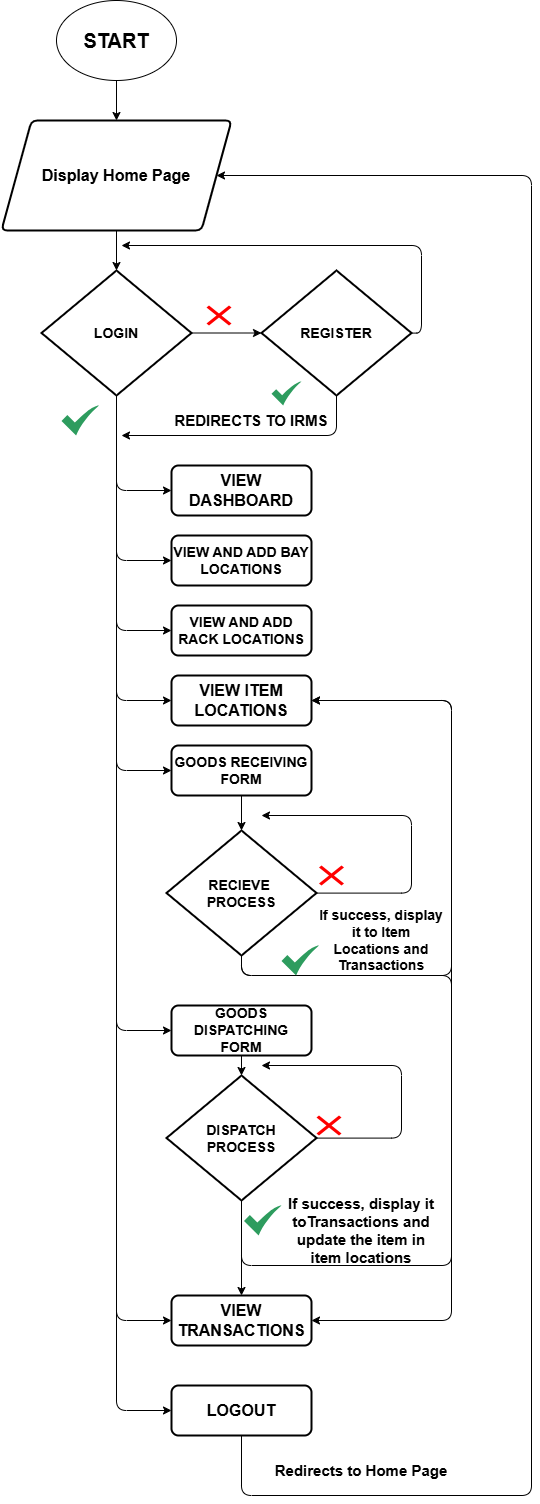

The diagram above was exported from draw.io. Its source (the exported page's mxGraphModel, read from the mxfile embedded in the PNG):
<mxGraphModel dx="2218" dy="1174" grid="1" gridSize="10" guides="1" tooltips="1" connect="1" arrows="1" fold="1" page="1" pageScale="1" pageWidth="850" pageHeight="1100" math="0" shadow="0">
  <root>
    <mxCell id="0" />
    <mxCell id="1" parent="0" />
    <mxCell id="72" style="edgeStyle=none;html=1;entryX=0.5;entryY=0;entryDx=0;entryDy=0;" edge="1" parent="1" source="3" target="6">
      <mxGeometry relative="1" as="geometry" />
    </mxCell>
    <mxCell id="3" value="&lt;font style=&quot;font-size: 20px;&quot;&gt;&lt;b&gt;START&lt;/b&gt;&lt;/font&gt;" style="ellipse;whiteSpace=wrap;html=1;" vertex="1" parent="1">
      <mxGeometry x="125" y="70" width="120" height="80" as="geometry" />
    </mxCell>
    <mxCell id="6" value="&lt;font style=&quot;font-size: 16px;&quot;&gt;&lt;b&gt;Display Home Page&lt;/b&gt;&lt;/font&gt;" style="shape=parallelogram;html=1;strokeWidth=2;perimeter=parallelogramPerimeter;whiteSpace=wrap;rounded=1;arcSize=12;size=0.13043478260869565;" vertex="1" parent="1">
      <mxGeometry x="70" y="190" width="230" height="110" as="geometry" />
    </mxCell>
    <mxCell id="27" style="edgeStyle=orthogonalEdgeStyle;html=1;entryX=0;entryY=0.5;entryDx=0;entryDy=0;" edge="1" parent="1" source="7" target="26">
      <mxGeometry relative="1" as="geometry" />
    </mxCell>
    <mxCell id="30" style="edgeStyle=orthogonalEdgeStyle;html=1;entryX=0;entryY=0.5;entryDx=0;entryDy=0;" edge="1" parent="1" source="7" target="28">
      <mxGeometry relative="1" as="geometry" />
    </mxCell>
    <mxCell id="31" style="edgeStyle=orthogonalEdgeStyle;html=1;entryX=0;entryY=0.5;entryDx=0;entryDy=0;" edge="1" parent="1" source="7" target="29">
      <mxGeometry relative="1" as="geometry" />
    </mxCell>
    <mxCell id="36" style="edgeStyle=orthogonalEdgeStyle;html=1;entryX=0;entryY=0.5;entryDx=0;entryDy=0;" edge="1" parent="1" source="7" target="32">
      <mxGeometry relative="1" as="geometry" />
    </mxCell>
    <mxCell id="37" style="edgeStyle=orthogonalEdgeStyle;html=1;entryX=0;entryY=0.5;entryDx=0;entryDy=0;" edge="1" parent="1" source="7" target="33">
      <mxGeometry relative="1" as="geometry" />
    </mxCell>
    <mxCell id="38" style="edgeStyle=orthogonalEdgeStyle;html=1;entryX=0;entryY=0.5;entryDx=0;entryDy=0;" edge="1" parent="1" source="7" target="34">
      <mxGeometry relative="1" as="geometry" />
    </mxCell>
    <mxCell id="39" style="edgeStyle=orthogonalEdgeStyle;html=1;entryX=0;entryY=0.5;entryDx=0;entryDy=0;" edge="1" parent="1" source="7" target="35">
      <mxGeometry relative="1" as="geometry" />
    </mxCell>
    <mxCell id="59" style="edgeStyle=orthogonalEdgeStyle;html=1;entryX=0;entryY=0.5;entryDx=0;entryDy=0;" edge="1" parent="1" source="7" target="58">
      <mxGeometry relative="1" as="geometry" />
    </mxCell>
    <mxCell id="7" value="&lt;span style=&quot;font-size: 14px;&quot;&gt;&lt;b&gt;LOGIN&lt;/b&gt;&lt;/span&gt;" style="strokeWidth=2;html=1;shape=mxgraph.flowchart.decision;whiteSpace=wrap;" vertex="1" parent="1">
      <mxGeometry x="110" y="340" width="150" height="125" as="geometry" />
    </mxCell>
    <mxCell id="9" style="edgeStyle=none;html=1;entryX=0.5;entryY=0;entryDx=0;entryDy=0;entryPerimeter=0;" edge="1" parent="1" source="6" target="7">
      <mxGeometry relative="1" as="geometry" />
    </mxCell>
    <mxCell id="11" value="" style="sketch=0;html=1;aspect=fixed;strokeColor=none;shadow=0;align=center;fillColor=#2D9C5E;verticalAlign=top;labelPosition=center;verticalLabelPosition=bottom;shape=mxgraph.gcp2.check" vertex="1" parent="1">
      <mxGeometry x="130" y="475" width="37.5" height="30" as="geometry" />
    </mxCell>
    <mxCell id="12" value="" style="shape=mxgraph.mockup.markup.redX;fillColor=#ff0000;html=1;shadow=0;whiteSpace=wrap;strokeColor=none;" vertex="1" parent="1">
      <mxGeometry x="275" y="375" width="25" height="20" as="geometry" />
    </mxCell>
    <mxCell id="40" style="edgeStyle=orthogonalEdgeStyle;html=1;" edge="1" parent="1" source="23">
      <mxGeometry relative="1" as="geometry">
        <mxPoint x="190" y="505" as="targetPoint" />
        <Array as="points">
          <mxPoint x="405" y="505" />
        </Array>
      </mxGeometry>
    </mxCell>
    <mxCell id="60" style="edgeStyle=orthogonalEdgeStyle;html=1;" edge="1" parent="1" source="23">
      <mxGeometry relative="1" as="geometry">
        <mxPoint x="190" y="315" as="targetPoint" />
        <Array as="points">
          <mxPoint x="490" y="402" />
          <mxPoint x="490" y="315" />
        </Array>
      </mxGeometry>
    </mxCell>
    <mxCell id="23" value="&lt;span style=&quot;font-size: 14px;&quot;&gt;&lt;b&gt;REGISTER&lt;/b&gt;&lt;/span&gt;" style="strokeWidth=2;html=1;shape=mxgraph.flowchart.decision;whiteSpace=wrap;" vertex="1" parent="1">
      <mxGeometry x="330" y="340" width="150" height="125" as="geometry" />
    </mxCell>
    <mxCell id="24" style="edgeStyle=none;html=1;entryX=0;entryY=0.5;entryDx=0;entryDy=0;entryPerimeter=0;" edge="1" parent="1" source="7" target="23">
      <mxGeometry relative="1" as="geometry" />
    </mxCell>
    <mxCell id="26" value="&lt;font style=&quot;font-size: 16px;&quot;&gt;&lt;b&gt;VIEW&lt;/b&gt;&lt;/font&gt;&lt;div&gt;&lt;font style=&quot;font-size: 16px;&quot;&gt;&lt;b&gt;DASHBOARD&lt;/b&gt;&lt;/font&gt;&lt;/div&gt;" style="rounded=1;whiteSpace=wrap;html=1;absoluteArcSize=1;arcSize=14;strokeWidth=2;" vertex="1" parent="1">
      <mxGeometry x="240" y="535" width="140" height="50" as="geometry" />
    </mxCell>
    <mxCell id="28" value="&lt;font style=&quot;font-size: 14px;&quot;&gt;&lt;b style=&quot;&quot;&gt;VIEW AND ADD BAY LOCATIONS&lt;/b&gt;&lt;/font&gt;" style="rounded=1;whiteSpace=wrap;html=1;absoluteArcSize=1;arcSize=14;strokeWidth=2;" vertex="1" parent="1">
      <mxGeometry x="240" y="605" width="140" height="50" as="geometry" />
    </mxCell>
    <mxCell id="29" value="&lt;b style=&quot;&quot;&gt;&lt;font style=&quot;font-size: 14px;&quot;&gt;VIEW AND ADD RACK LOCATIONS&lt;/font&gt;&lt;/b&gt;" style="rounded=1;whiteSpace=wrap;html=1;absoluteArcSize=1;arcSize=14;strokeWidth=2;" vertex="1" parent="1">
      <mxGeometry x="240" y="675" width="140" height="50" as="geometry" />
    </mxCell>
    <mxCell id="32" value="&lt;span style=&quot;font-size: 16px;&quot;&gt;&lt;b&gt;VIEW ITEM LOCATIONS&lt;/b&gt;&lt;/span&gt;" style="rounded=1;whiteSpace=wrap;html=1;absoluteArcSize=1;arcSize=14;strokeWidth=2;" vertex="1" parent="1">
      <mxGeometry x="240" y="745" width="140" height="50" as="geometry" />
    </mxCell>
    <mxCell id="33" value="&lt;b style=&quot;&quot;&gt;&lt;font style=&quot;font-size: 14px;&quot;&gt;GOODS RECEIVING FORM&lt;/font&gt;&lt;/b&gt;" style="rounded=1;whiteSpace=wrap;html=1;absoluteArcSize=1;arcSize=14;strokeWidth=2;" vertex="1" parent="1">
      <mxGeometry x="240" y="815" width="140" height="50" as="geometry" />
    </mxCell>
    <mxCell id="34" value="&lt;b style=&quot;&quot;&gt;&lt;font style=&quot;font-size: 14px;&quot;&gt;GOODS DISPATCHING FORM&lt;/font&gt;&lt;/b&gt;" style="rounded=1;whiteSpace=wrap;html=1;absoluteArcSize=1;arcSize=14;strokeWidth=2;" vertex="1" parent="1">
      <mxGeometry x="240" y="1075" width="140" height="50" as="geometry" />
    </mxCell>
    <mxCell id="35" value="&lt;span style=&quot;font-size: 16px;&quot;&gt;&lt;b&gt;VIEW TRANSACTIONS&lt;/b&gt;&lt;/span&gt;" style="rounded=1;whiteSpace=wrap;html=1;absoluteArcSize=1;arcSize=14;strokeWidth=2;" vertex="1" parent="1">
      <mxGeometry x="240" y="1365" width="140" height="50" as="geometry" />
    </mxCell>
    <mxCell id="50" style="edgeStyle=orthogonalEdgeStyle;html=1;entryX=1;entryY=0.5;entryDx=0;entryDy=0;" edge="1" parent="1" source="46" target="32">
      <mxGeometry relative="1" as="geometry">
        <Array as="points">
          <mxPoint x="310" y="1045" />
          <mxPoint x="520" y="1045" />
          <mxPoint x="520" y="770" />
        </Array>
      </mxGeometry>
    </mxCell>
    <mxCell id="51" style="edgeStyle=orthogonalEdgeStyle;html=1;entryX=1;entryY=0.5;entryDx=0;entryDy=0;" edge="1" parent="1" source="46" target="35">
      <mxGeometry relative="1" as="geometry">
        <Array as="points">
          <mxPoint x="310" y="1045" />
          <mxPoint x="520" y="1045" />
          <mxPoint x="520" y="1390" />
        </Array>
      </mxGeometry>
    </mxCell>
    <mxCell id="66" style="edgeStyle=orthogonalEdgeStyle;html=1;" edge="1" parent="1" source="46">
      <mxGeometry relative="1" as="geometry">
        <mxPoint x="330" y="885" as="targetPoint" />
        <Array as="points">
          <mxPoint x="480" y="962" />
          <mxPoint x="480" y="885" />
        </Array>
      </mxGeometry>
    </mxCell>
    <mxCell id="46" value="&lt;span style=&quot;font-size: 14px;&quot;&gt;&lt;b&gt;RECIEVE&amp;nbsp;&lt;/b&gt;&lt;/span&gt;&lt;div&gt;&lt;span style=&quot;font-size: 14px;&quot;&gt;&lt;b&gt;PROCESS&lt;/b&gt;&lt;/span&gt;&lt;/div&gt;" style="strokeWidth=2;html=1;shape=mxgraph.flowchart.decision;whiteSpace=wrap;" vertex="1" parent="1">
      <mxGeometry x="235" y="900" width="150" height="125" as="geometry" />
    </mxCell>
    <mxCell id="47" style="edgeStyle=none;html=1;entryX=0.5;entryY=0;entryDx=0;entryDy=0;entryPerimeter=0;" edge="1" parent="1" source="33" target="46">
      <mxGeometry relative="1" as="geometry" />
    </mxCell>
    <mxCell id="52" value="&lt;font style=&quot;font-size: 15px;&quot;&gt;&lt;b&gt;REDIRECTS TO IRMS&lt;/b&gt;&lt;/font&gt;" style="text;html=1;align=center;verticalAlign=middle;whiteSpace=wrap;rounded=0;" vertex="1" parent="1">
      <mxGeometry x="240" y="475" width="160" height="30" as="geometry" />
    </mxCell>
    <mxCell id="53" value="&lt;font style=&quot;font-size: 14px;&quot;&gt;&lt;b style=&quot;&quot;&gt;If success, display it to Item Locations and Transactions&lt;/b&gt;&lt;/font&gt;" style="text;html=1;align=center;verticalAlign=middle;whiteSpace=wrap;rounded=0;" vertex="1" parent="1">
      <mxGeometry x="385" y="995" width="130" height="30" as="geometry" />
    </mxCell>
    <mxCell id="56" style="edgeStyle=none;html=1;entryX=0.5;entryY=0;entryDx=0;entryDy=0;" edge="1" parent="1" source="54" target="35">
      <mxGeometry relative="1" as="geometry" />
    </mxCell>
    <mxCell id="64" style="edgeStyle=orthogonalEdgeStyle;html=1;" edge="1" parent="1" source="54">
      <mxGeometry relative="1" as="geometry">
        <mxPoint x="330" y="1135" as="targetPoint" />
        <Array as="points">
          <mxPoint x="470" y="1208" />
          <mxPoint x="470" y="1135" />
        </Array>
      </mxGeometry>
    </mxCell>
    <mxCell id="68" style="edgeStyle=orthogonalEdgeStyle;html=1;entryX=1;entryY=0.5;entryDx=0;entryDy=0;" edge="1" parent="1" source="54" target="32">
      <mxGeometry relative="1" as="geometry">
        <mxPoint x="460" y="795" as="targetPoint" />
        <Array as="points">
          <mxPoint x="310" y="1335" />
          <mxPoint x="520" y="1335" />
          <mxPoint x="520" y="770" />
        </Array>
      </mxGeometry>
    </mxCell>
    <mxCell id="54" value="&lt;span style=&quot;font-size: 14px;&quot;&gt;&lt;b&gt;DISPATCH&lt;/b&gt;&lt;/span&gt;&lt;div&gt;&lt;span style=&quot;font-size: 14px;&quot;&gt;&lt;b&gt;PROCESS&lt;/b&gt;&lt;/span&gt;&lt;/div&gt;" style="strokeWidth=2;html=1;shape=mxgraph.flowchart.decision;whiteSpace=wrap;" vertex="1" parent="1">
      <mxGeometry x="235" y="1145" width="150" height="125" as="geometry" />
    </mxCell>
    <mxCell id="55" style="edgeStyle=none;html=1;entryX=0.5;entryY=0;entryDx=0;entryDy=0;entryPerimeter=0;" edge="1" parent="1" source="34" target="54">
      <mxGeometry relative="1" as="geometry" />
    </mxCell>
    <mxCell id="57" value="&lt;font style=&quot;font-size: 15px;&quot;&gt;&lt;b&gt;If success, display it toTransactions and update the item in item locations&lt;/b&gt;&lt;/font&gt;" style="text;html=1;align=center;verticalAlign=middle;whiteSpace=wrap;rounded=0;" vertex="1" parent="1">
      <mxGeometry x="350" y="1285" width="160" height="30" as="geometry" />
    </mxCell>
    <mxCell id="70" style="edgeStyle=orthogonalEdgeStyle;html=1;entryX=1;entryY=0.5;entryDx=0;entryDy=0;" edge="1" parent="1" source="58" target="6">
      <mxGeometry relative="1" as="geometry">
        <mxPoint x="600" y="235" as="targetPoint" />
        <Array as="points">
          <mxPoint x="310" y="1565" />
          <mxPoint x="600" y="1565" />
          <mxPoint x="600" y="245" />
        </Array>
      </mxGeometry>
    </mxCell>
    <mxCell id="58" value="&lt;span style=&quot;font-size: 16px;&quot;&gt;&lt;b&gt;LOGOUT&lt;/b&gt;&lt;/span&gt;" style="rounded=1;whiteSpace=wrap;html=1;absoluteArcSize=1;arcSize=14;strokeWidth=2;" vertex="1" parent="1">
      <mxGeometry x="240" y="1455" width="140" height="50" as="geometry" />
    </mxCell>
    <mxCell id="61" value="" style="sketch=0;html=1;aspect=fixed;strokeColor=none;shadow=0;align=center;fillColor=#2D9C5E;verticalAlign=top;labelPosition=center;verticalLabelPosition=bottom;shape=mxgraph.gcp2.check" vertex="1" parent="1">
      <mxGeometry x="340" y="451" width="30" height="24" as="geometry" />
    </mxCell>
    <mxCell id="62" value="" style="sketch=0;html=1;aspect=fixed;strokeColor=none;shadow=0;align=center;fillColor=#2D9C5E;verticalAlign=top;labelPosition=center;verticalLabelPosition=bottom;shape=mxgraph.gcp2.check" vertex="1" parent="1">
      <mxGeometry x="350" y="1015" width="37.5" height="30" as="geometry" />
    </mxCell>
    <mxCell id="63" value="" style="sketch=0;html=1;aspect=fixed;strokeColor=none;shadow=0;align=center;fillColor=#2D9C5E;verticalAlign=top;labelPosition=center;verticalLabelPosition=bottom;shape=mxgraph.gcp2.check" vertex="1" parent="1">
      <mxGeometry x="312.5" y="1275" width="37.5" height="30" as="geometry" />
    </mxCell>
    <mxCell id="65" value="" style="shape=mxgraph.mockup.markup.redX;fillColor=#ff0000;html=1;shadow=0;whiteSpace=wrap;strokeColor=none;" vertex="1" parent="1">
      <mxGeometry x="385" y="1185" width="25" height="20" as="geometry" />
    </mxCell>
    <mxCell id="67" value="" style="shape=mxgraph.mockup.markup.redX;fillColor=#ff0000;html=1;shadow=0;whiteSpace=wrap;strokeColor=none;" vertex="1" parent="1">
      <mxGeometry x="387.5" y="935" width="25" height="20" as="geometry" />
    </mxCell>
    <mxCell id="71" value="&lt;font style=&quot;font-size: 15px;&quot;&gt;&lt;b&gt;Redirects to Home Page&lt;/b&gt;&lt;/font&gt;" style="text;html=1;align=center;verticalAlign=middle;whiteSpace=wrap;rounded=0;" vertex="1" parent="1">
      <mxGeometry x="330" y="1525" width="200" height="30" as="geometry" />
    </mxCell>
  </root>
</mxGraphModel>